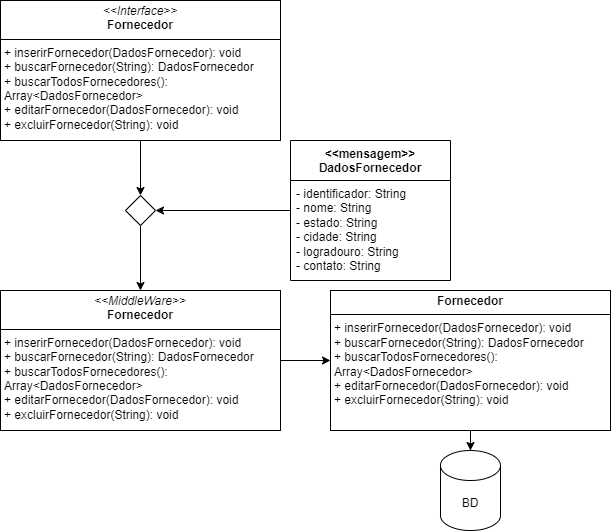

The diagram above was exported from draw.io. Its source (the exported page's mxGraphModel, read from the mxfile embedded in the PNG):
<mxGraphModel dx="1393" dy="789" grid="1" gridSize="10" guides="1" tooltips="1" connect="1" arrows="1" fold="1" page="1" pageScale="1" pageWidth="827" pageHeight="1169" math="0" shadow="0">
  <root>
    <mxCell id="0" />
    <mxCell id="1" parent="0" />
    <mxCell id="Gn4x0j2BB07o5eoxoqjv-10" style="edgeStyle=orthogonalEdgeStyle;rounded=0;orthogonalLoop=1;jettySize=auto;html=1;entryX=1;entryY=0.5;entryDx=0;entryDy=0;" edge="1" parent="1" source="Gn4x0j2BB07o5eoxoqjv-1" target="Gn4x0j2BB07o5eoxoqjv-7">
      <mxGeometry relative="1" as="geometry" />
    </mxCell>
    <mxCell id="Gn4x0j2BB07o5eoxoqjv-1" value="&amp;lt;&amp;lt;mensagem&amp;gt;&amp;gt;&lt;div&gt;DadosFornecedor&lt;/div&gt;" style="swimlane;fontStyle=1;align=center;verticalAlign=top;childLayout=stackLayout;horizontal=1;startSize=40;horizontalStack=0;resizeParent=1;resizeParentMax=0;resizeLast=0;collapsible=1;marginBottom=0;whiteSpace=wrap;html=1;" vertex="1" parent="1">
      <mxGeometry x="440" y="490" width="160" height="140" as="geometry" />
    </mxCell>
    <mxCell id="Gn4x0j2BB07o5eoxoqjv-2" value="&lt;div&gt;- identificador: String&lt;/div&gt;&lt;div&gt;&lt;span style=&quot;background-color: initial;&quot;&gt;- nome: String&lt;/span&gt;&lt;/div&gt;&lt;div&gt;&lt;span style=&quot;background-color: initial;&quot;&gt;- estado: String&lt;/span&gt;&lt;/div&gt;&lt;div&gt;&lt;span style=&quot;background-color: initial;&quot;&gt;- cidade: String&lt;/span&gt;&lt;/div&gt;&lt;div&gt;&lt;span style=&quot;background-color: initial;&quot;&gt;- logradouro: String&lt;/span&gt;&lt;/div&gt;&lt;div&gt;&lt;span style=&quot;background-color: initial;&quot;&gt;- contato: String&amp;nbsp;&lt;/span&gt;&lt;/div&gt;" style="text;strokeColor=none;fillColor=none;align=left;verticalAlign=top;spacingLeft=4;spacingRight=4;overflow=hidden;rotatable=0;points=[[0,0.5],[1,0.5]];portConstraint=eastwest;whiteSpace=wrap;html=1;" vertex="1" parent="Gn4x0j2BB07o5eoxoqjv-1">
      <mxGeometry y="40" width="160" height="100" as="geometry" />
    </mxCell>
    <mxCell id="Gn4x0j2BB07o5eoxoqjv-8" style="edgeStyle=orthogonalEdgeStyle;rounded=0;orthogonalLoop=1;jettySize=auto;html=1;entryX=0.5;entryY=0;entryDx=0;entryDy=0;" edge="1" parent="1" source="Gn4x0j2BB07o5eoxoqjv-3" target="Gn4x0j2BB07o5eoxoqjv-7">
      <mxGeometry relative="1" as="geometry" />
    </mxCell>
    <mxCell id="Gn4x0j2BB07o5eoxoqjv-3" value="&lt;p style=&quot;margin:0px;margin-top:4px;text-align:center;&quot;&gt;&lt;i&gt;&amp;lt;&amp;lt;Interface&amp;gt;&amp;gt;&lt;/i&gt;&lt;br&gt;&lt;b&gt;Fornecedor&lt;/b&gt;&lt;/p&gt;&lt;hr size=&quot;1&quot; style=&quot;border-style:solid;&quot;&gt;&lt;p style=&quot;margin:0px;margin-left:4px;&quot;&gt;+ inserirFornecedor(DadosFornecedor): void&lt;/p&gt;&lt;p style=&quot;margin:0px;margin-left:4px;&quot;&gt;+ buscarFornecedor(String): DadosFornecedor&lt;/p&gt;&lt;p style=&quot;margin:0px;margin-left:4px;&quot;&gt;+ buscarTodosFornecedores(): Array&amp;lt;DadosFornecedor&amp;gt;&lt;/p&gt;&lt;p style=&quot;margin:0px;margin-left:4px;&quot;&gt;+ editarFornecedor(DadosFornecedor): void&lt;/p&gt;&lt;p style=&quot;margin:0px;margin-left:4px;&quot;&gt;+ excluirFornecedor(String): void&lt;/p&gt;" style="verticalAlign=top;align=left;overflow=fill;html=1;whiteSpace=wrap;" vertex="1" parent="1">
      <mxGeometry x="150" y="350" width="280" height="140" as="geometry" />
    </mxCell>
    <mxCell id="Gn4x0j2BB07o5eoxoqjv-6" value="" style="edgeStyle=orthogonalEdgeStyle;rounded=0;orthogonalLoop=1;jettySize=auto;html=1;" edge="1" parent="1" source="Gn4x0j2BB07o5eoxoqjv-4" target="Gn4x0j2BB07o5eoxoqjv-5">
      <mxGeometry relative="1" as="geometry" />
    </mxCell>
    <mxCell id="Gn4x0j2BB07o5eoxoqjv-4" value="&lt;p style=&quot;margin:0px;margin-top:4px;text-align:center;&quot;&gt;&lt;i&gt;&amp;lt;&amp;lt;MiddleWare&amp;gt;&amp;gt;&lt;/i&gt;&lt;br&gt;&lt;b&gt;Fornecedor&lt;/b&gt;&lt;/p&gt;&lt;hr size=&quot;1&quot; style=&quot;border-style:solid;&quot;&gt;&lt;p style=&quot;margin:0px;margin-left:4px;&quot;&gt;+ inserirFornecedor(DadosFornecedor): void&lt;/p&gt;&lt;p style=&quot;margin:0px;margin-left:4px;&quot;&gt;+ buscarFornecedor(String): DadosFornecedor&lt;/p&gt;&lt;p style=&quot;margin:0px;margin-left:4px;&quot;&gt;+ buscarTodosFornecedores(): Array&amp;lt;DadosFornecedor&amp;gt;&lt;/p&gt;&lt;p style=&quot;margin:0px;margin-left:4px;&quot;&gt;+ editarFornecedor(DadosFornecedor): void&lt;/p&gt;&lt;p style=&quot;margin:0px;margin-left:4px;&quot;&gt;+ excluirFornecedor(String): void&lt;/p&gt;" style="verticalAlign=top;align=left;overflow=fill;html=1;whiteSpace=wrap;" vertex="1" parent="1">
      <mxGeometry x="150" y="640" width="280" height="140" as="geometry" />
    </mxCell>
    <mxCell id="Gn4x0j2BB07o5eoxoqjv-11" style="edgeStyle=orthogonalEdgeStyle;rounded=0;orthogonalLoop=1;jettySize=auto;html=1;" edge="1" parent="1" source="Gn4x0j2BB07o5eoxoqjv-5" target="Gn4x0j2BB07o5eoxoqjv-12">
      <mxGeometry relative="1" as="geometry">
        <mxPoint x="620" y="840" as="targetPoint" />
      </mxGeometry>
    </mxCell>
    <mxCell id="Gn4x0j2BB07o5eoxoqjv-5" value="&lt;p style=&quot;margin:0px;margin-top:4px;text-align:center;&quot;&gt;&lt;b&gt;Fornecedor&lt;/b&gt;&lt;/p&gt;&lt;hr size=&quot;1&quot; style=&quot;border-style:solid;&quot;&gt;&lt;p style=&quot;margin:0px;margin-left:4px;&quot;&gt;+ inserirFornecedor(DadosFornecedor): void&lt;/p&gt;&lt;p style=&quot;margin:0px;margin-left:4px;&quot;&gt;+ buscarFornecedor(String): DadosFornecedor&lt;/p&gt;&lt;p style=&quot;margin:0px;margin-left:4px;&quot;&gt;+ buscarTodosFornecedores(): Array&amp;lt;DadosFornecedor&amp;gt;&lt;/p&gt;&lt;p style=&quot;margin:0px;margin-left:4px;&quot;&gt;+ editarFornecedor(DadosFornecedor): void&lt;/p&gt;&lt;p style=&quot;margin:0px;margin-left:4px;&quot;&gt;+ excluirFornecedor(String): void&lt;/p&gt;" style="verticalAlign=top;align=left;overflow=fill;html=1;whiteSpace=wrap;" vertex="1" parent="1">
      <mxGeometry x="480" y="640" width="280" height="140" as="geometry" />
    </mxCell>
    <mxCell id="Gn4x0j2BB07o5eoxoqjv-9" style="edgeStyle=orthogonalEdgeStyle;rounded=0;orthogonalLoop=1;jettySize=auto;html=1;entryX=0.5;entryY=0;entryDx=0;entryDy=0;" edge="1" parent="1" source="Gn4x0j2BB07o5eoxoqjv-7" target="Gn4x0j2BB07o5eoxoqjv-4">
      <mxGeometry relative="1" as="geometry" />
    </mxCell>
    <mxCell id="Gn4x0j2BB07o5eoxoqjv-7" value="" style="rhombus;whiteSpace=wrap;html=1;" vertex="1" parent="1">
      <mxGeometry x="275" y="545" width="30" height="30" as="geometry" />
    </mxCell>
    <mxCell id="Gn4x0j2BB07o5eoxoqjv-12" value="BD" style="shape=cylinder3;whiteSpace=wrap;html=1;boundedLbl=1;backgroundOutline=1;size=15;" vertex="1" parent="1">
      <mxGeometry x="590" y="800" width="60" height="80" as="geometry" />
    </mxCell>
  </root>
</mxGraphModel>